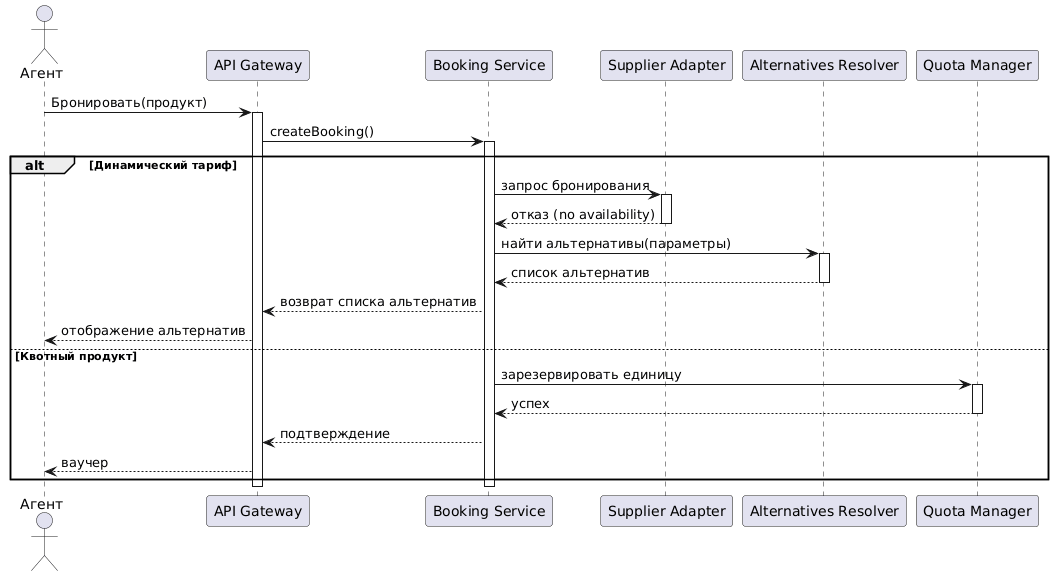

The diagram above was rendered by PlantUML. Its source (embedded in the PNG):
@startuml
actor Агент
participant "API Gateway" as GW
participant "Booking Service" as BS
participant "Supplier Adapter" as SA
participant "Alternatives Resolver" as AR
participant "Quota Manager" as QM

Агент -> GW: Бронировать(продукт)
activate GW
GW -> BS: createBooking()
activate BS
alt Динамический тариф
    BS -> SA: запрос бронирования
    activate SA
    SA --> BS: отказ (no availability)
    deactivate SA
    BS -> AR: найти альтернативы(параметры)
    activate AR
    AR --> BS: список альтернатив
    deactivate AR
    BS --> GW: возврат списка альтернатив
    GW --> Агент: отображение альтернатив
else Квотный продукт
    BS -> QM: зарезервировать единицу
    activate QM
    QM --> BS: успех
    deactivate QM
    BS --> GW: подтверждение
    GW --> Агент: ваучер
end
deactivate BS
deactivate GW
@enduml